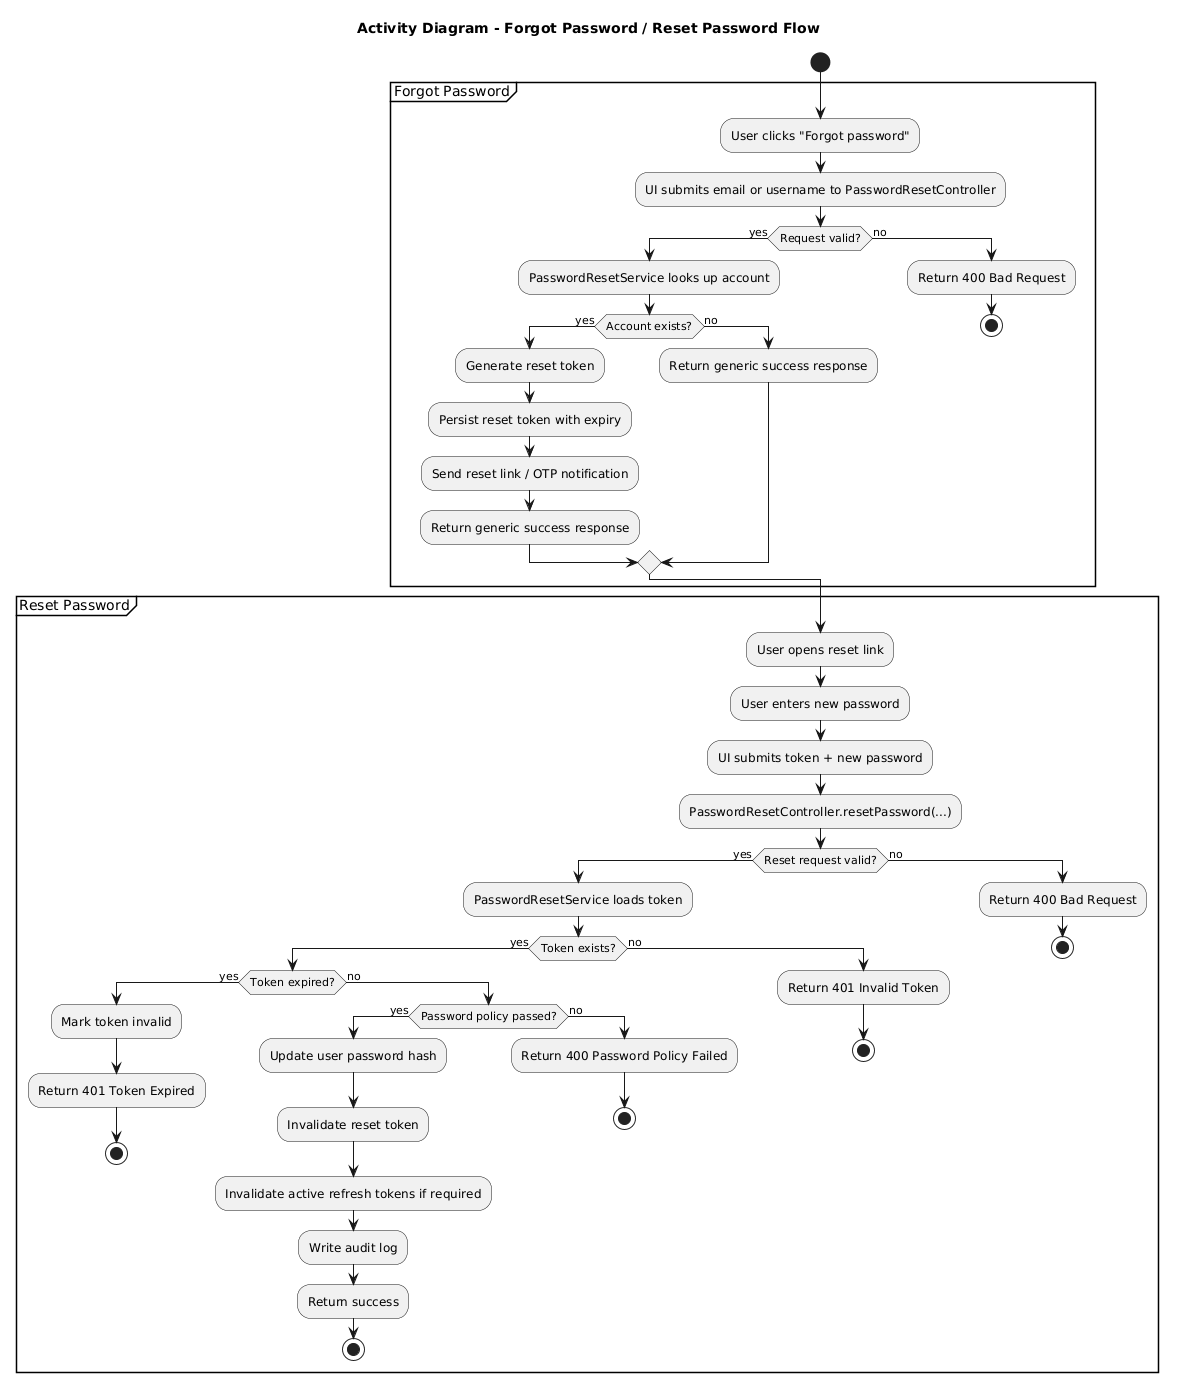

The diagram above was rendered by PlantUML. Its source (embedded in the PNG):
@startuml
title Activity Diagram - Forgot Password / Reset Password Flow

start

partition "Forgot Password" {
  :User clicks "Forgot password";
  :UI submits email or username to PasswordResetController;
  if (Request valid?) then (yes)
    :PasswordResetService looks up account;
    if (Account exists?) then (yes)
      :Generate reset token;
      :Persist reset token with expiry;
      :Send reset link / OTP notification;
      :Return generic success response;
    else (no)
      :Return generic success response;
    endif
  else (no)
    :Return 400 Bad Request;
    stop
  endif
}

partition "Reset Password" {
  :User opens reset link;
  :User enters new password;
  :UI submits token + new password;
  :PasswordResetController.resetPassword(...);

  if (Reset request valid?) then (yes)
    :PasswordResetService loads token;
    if (Token exists?) then (yes)
      if (Token expired?) then (yes)
        :Mark token invalid;
        :Return 401 Token Expired;
        stop
      else (no)
        if (Password policy passed?) then (yes)
          :Update user password hash;
          :Invalidate reset token;
          :Invalidate active refresh tokens if required;
          :Write audit log;
          :Return success;
          stop
        else (no)
          :Return 400 Password Policy Failed;
          stop
        endif
      endif
    else (no)
      :Return 401 Invalid Token;
      stop
    endif
  else (no)
    :Return 400 Bad Request;
    stop
  endif
}
@enduml